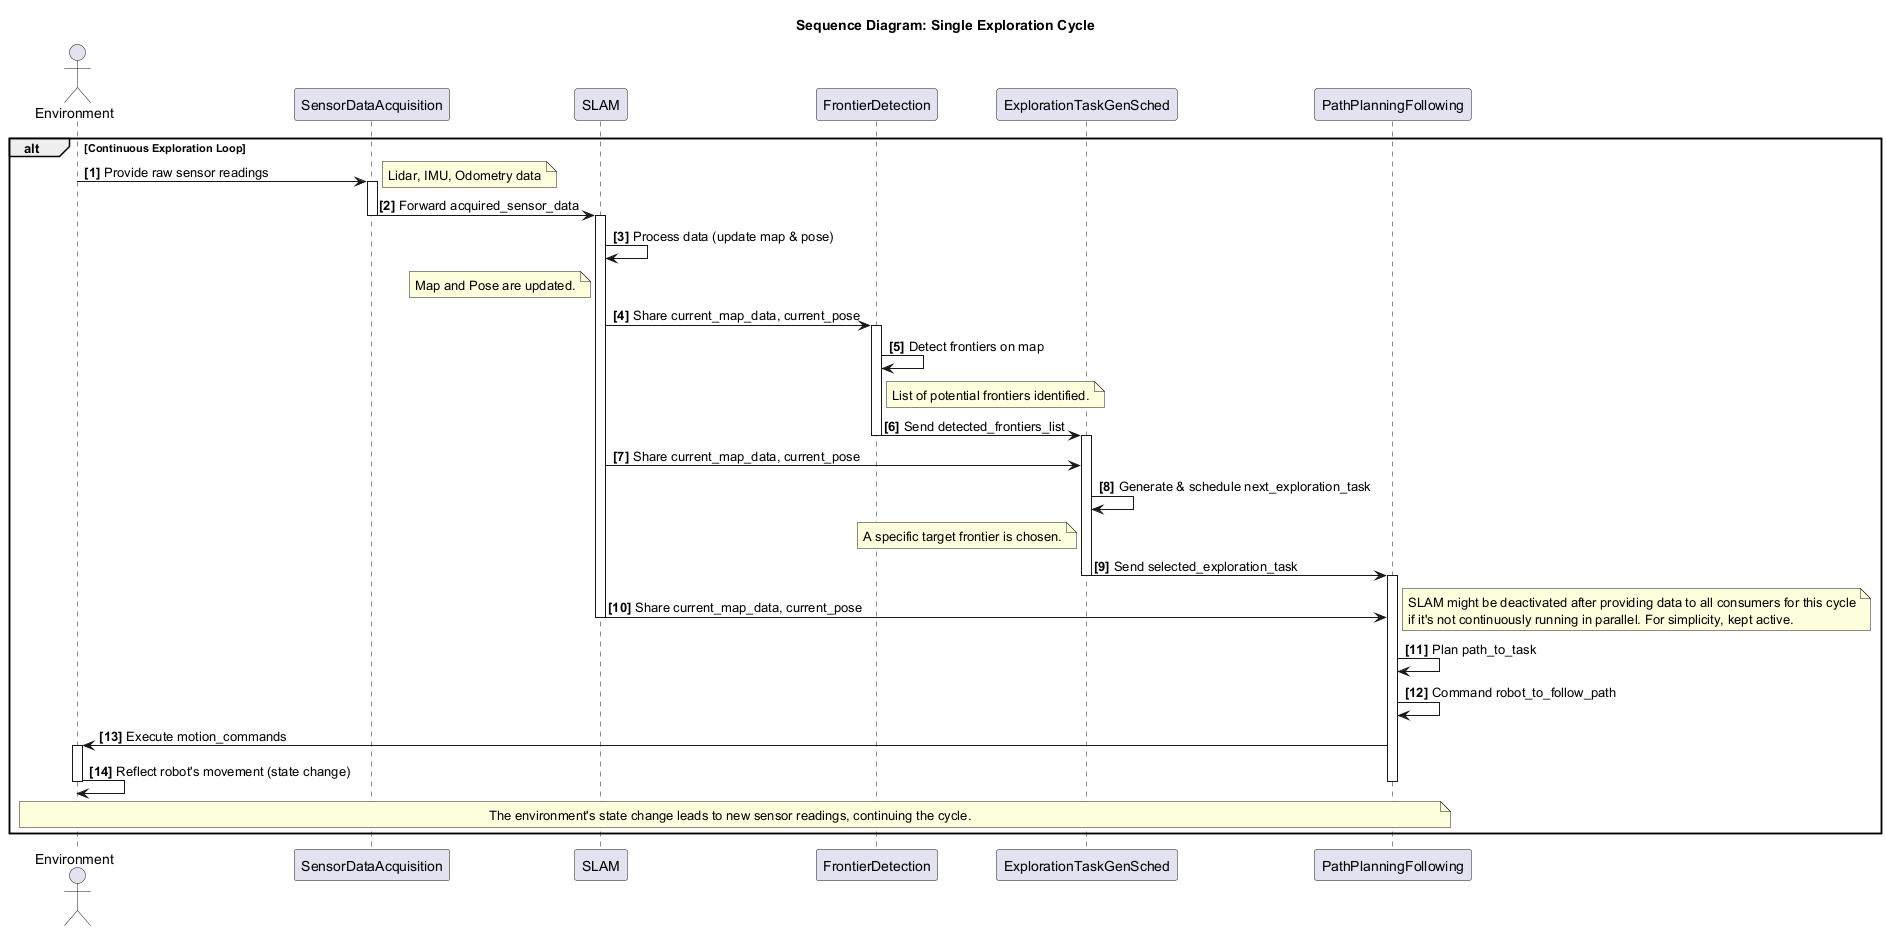

The diagram above was rendered by PlantUML. Its source (embedded in the PNG):
@startuml
title Sequence Diagram: Single Exploration Cycle

actor Env as "Environment"
participant SDA as "SensorDataAcquisition"
participant SLAM
participant FD as "FrontierDetection"
participant ETGS as "ExplorationTaskGenSched"
participant PPF as "PathPlanningFollowing"

autonumber "<b>[0]"

alt Continuous Exploration Loop
  Env -> SDA : Provide raw sensor readings
  note right: Lidar, IMU, Odometry data
  activate SDA
  SDA -> SLAM : Forward acquired_sensor_data
  deactivate SDA
  activate SLAM
  SLAM -> SLAM : Process data (update map & pose)
  note left of SLAM : Map and Pose are updated.
  SLAM -> FD : Share current_map_data, current_pose
  activate FD
  FD -> FD : Detect frontiers on map
  note right of FD: List of potential frontiers identified.
  FD -> ETGS : Send detected_frontiers_list
  deactivate FD
  activate ETGS
  SLAM -> ETGS : Share current_map_data, current_pose
  ETGS -> ETGS : Generate & schedule next_exploration_task
  note left of ETGS: A specific target frontier is chosen.
  ETGS -> PPF : Send selected_exploration_task
  deactivate ETGS
  activate PPF
  SLAM -> PPF : Share current_map_data, current_pose
  note right: SLAM might be deactivated after providing data to all consumers for this cycle\nif it's not continuously running in parallel. For simplicity, kept active.
  deactivate SLAM
  PPF -> PPF : Plan path_to_task
  PPF -> PPF : Command robot_to_follow_path
  PPF -> Env : Execute motion_commands
  activate Env
  Env -> Env : Reflect robot's movement (state change)
  deactivate Env
  deactivate PPF
  note across: The environment's state change leads to new sensor readings, continuing the cycle.
end
@enduml